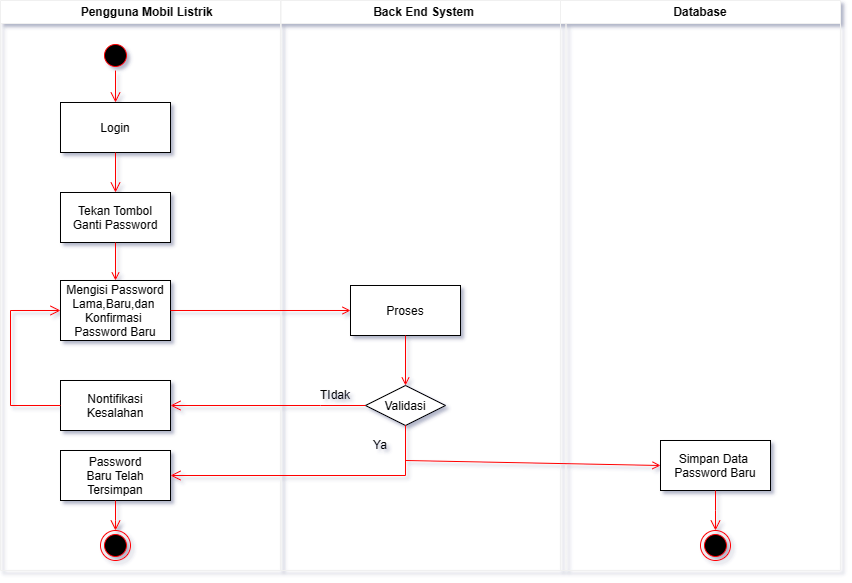

The diagram above was exported from draw.io. Its source (the exported page's mxGraphModel, read from the mxfile embedded in the PNG):
<mxGraphModel dx="1685" dy="955" grid="1" gridSize="5" guides="1" tooltips="1" connect="1" arrows="1" fold="1" page="1" pageScale="1" pageWidth="1100" pageHeight="850" background="#ffffff" math="0" shadow="1">
  <root>
    <mxCell id="0" />
    <mxCell id="1" parent="0" />
    <mxCell id="prUUtLYS-JD_OyDoEeFB-1" value="    Pengguna Mobil Listrik" style="swimlane;whiteSpace=wrap;gradientColor=none;fillColor=#FFFFFF;fontColor=#000000;" vertex="1" parent="1">
      <mxGeometry x="40" y="60" width="280" height="570" as="geometry" />
    </mxCell>
    <mxCell id="prUUtLYS-JD_OyDoEeFB-2" value="" style="ellipse;shape=startState;fillColor=#000000;strokeColor=#ff0000;" vertex="1" parent="prUUtLYS-JD_OyDoEeFB-1">
      <mxGeometry x="100" y="40" width="30" height="30" as="geometry" />
    </mxCell>
    <mxCell id="prUUtLYS-JD_OyDoEeFB-3" value="Tekan Tombol&#10;Ganti Password" style="fontColor=#000000;fillColor=#FFFFFF;strokeColor=#000000;" vertex="1" parent="prUUtLYS-JD_OyDoEeFB-1">
      <mxGeometry x="60" y="192" width="110" height="50" as="geometry" />
    </mxCell>
    <mxCell id="prUUtLYS-JD_OyDoEeFB-4" value="Login" style="fontColor=#000000;fillColor=#FFFFFF;strokeColor=#000000;" vertex="1" parent="prUUtLYS-JD_OyDoEeFB-1">
      <mxGeometry x="60" y="102" width="110" height="50" as="geometry" />
    </mxCell>
    <mxCell id="prUUtLYS-JD_OyDoEeFB-5" value="" style="edgeStyle=elbowEdgeStyle;elbow=horizontal;verticalAlign=bottom;endArrow=open;endSize=8;strokeColor=#FF0000;endFill=1;rounded=0;exitX=0.5;exitY=1;exitDx=0;exitDy=0;entryX=0.5;entryY=0;entryDx=0;entryDy=0;" edge="1" parent="prUUtLYS-JD_OyDoEeFB-1" source="prUUtLYS-JD_OyDoEeFB-2" target="prUUtLYS-JD_OyDoEeFB-4">
      <mxGeometry x="-354.5" y="-116" as="geometry">
        <mxPoint x="185.5" y="152" as="targetPoint" />
        <mxPoint x="185.5" y="62" as="sourcePoint" />
      </mxGeometry>
    </mxCell>
    <mxCell id="prUUtLYS-JD_OyDoEeFB-6" value="" style="edgeStyle=elbowEdgeStyle;elbow=horizontal;verticalAlign=bottom;endArrow=open;endSize=8;strokeColor=#FF0000;endFill=1;rounded=0;exitX=0.5;exitY=1;exitDx=0;exitDy=0;entryX=0.5;entryY=0;entryDx=0;entryDy=0;" edge="1" parent="prUUtLYS-JD_OyDoEeFB-1" source="prUUtLYS-JD_OyDoEeFB-4" target="prUUtLYS-JD_OyDoEeFB-3">
      <mxGeometry x="-509" y="-234" as="geometry">
        <mxPoint x="125" y="112" as="targetPoint" />
        <mxPoint x="125" y="80" as="sourcePoint" />
        <Array as="points" />
      </mxGeometry>
    </mxCell>
    <mxCell id="prUUtLYS-JD_OyDoEeFB-11" value="Mengisi Password&#10;Lama,Baru,dan &#10;Konfirmasi &#10;Password Baru" style="fillColor=#FFFFFF;fontColor=#000000;strokeColor=#000000;" vertex="1" parent="prUUtLYS-JD_OyDoEeFB-1">
      <mxGeometry x="60" y="280" width="110" height="60" as="geometry" />
    </mxCell>
    <mxCell id="prUUtLYS-JD_OyDoEeFB-16" value="" style="endArrow=open;strokeColor=#FF0000;endFill=1;rounded=0" edge="1" parent="prUUtLYS-JD_OyDoEeFB-1" source="prUUtLYS-JD_OyDoEeFB-3" target="prUUtLYS-JD_OyDoEeFB-11">
      <mxGeometry relative="1" as="geometry" />
    </mxCell>
    <mxCell id="9wNTSP6pBcXzqg-S0DV--4" value="Nontifikasi &#10;Kesalahan" style="fillColor=#FFFFFF;fontColor=#000000;strokeColor=#000000;" vertex="1" parent="prUUtLYS-JD_OyDoEeFB-1">
      <mxGeometry x="60" y="380" width="110" height="50" as="geometry" />
    </mxCell>
    <mxCell id="HgJGe-Rfmrd8MRpLYnBW-1" value="" style="edgeStyle=elbowEdgeStyle;elbow=horizontal;verticalAlign=bottom;endArrow=open;endSize=8;strokeColor=#FF0000;endFill=1;rounded=0;exitX=0;exitY=0.5;exitDx=0;exitDy=0;entryX=0;entryY=0.5;entryDx=0;entryDy=0;" edge="1" parent="prUUtLYS-JD_OyDoEeFB-1" source="9wNTSP6pBcXzqg-S0DV--4" target="prUUtLYS-JD_OyDoEeFB-11">
      <mxGeometry x="-650.24" y="-96" as="geometry">
        <mxPoint x="361" y="385" as="targetPoint" />
        <mxPoint x="115" y="330" as="sourcePoint" />
        <Array as="points">
          <mxPoint x="10" y="340" />
        </Array>
      </mxGeometry>
    </mxCell>
    <mxCell id="K-0wKpvVfxNbsJ1dYylX-7" value="" style="edgeStyle=orthogonalEdgeStyle;rounded=0;orthogonalLoop=1;jettySize=auto;html=1;exitX=0.5;exitY=1;exitDx=0;exitDy=0;" edge="1" parent="prUUtLYS-JD_OyDoEeFB-1" source="HgJGe-Rfmrd8MRpLYnBW-4" target="K-0wKpvVfxNbsJ1dYylX-5">
      <mxGeometry relative="1" as="geometry" />
    </mxCell>
    <mxCell id="HgJGe-Rfmrd8MRpLYnBW-4" value="Password&#10;Baru Telah&#10;Tersimpan" style="fillColor=#FFFFFF;fontColor=#000000;strokeColor=#000000;" vertex="1" parent="prUUtLYS-JD_OyDoEeFB-1">
      <mxGeometry x="60" y="450" width="110" height="50" as="geometry" />
    </mxCell>
    <mxCell id="K-0wKpvVfxNbsJ1dYylX-5" value="" style="ellipse;shape=endState;fillColor=#000000;strokeColor=#ff0000" vertex="1" parent="prUUtLYS-JD_OyDoEeFB-1">
      <mxGeometry x="100" y="530" width="30" height="30" as="geometry" />
    </mxCell>
    <mxCell id="K-0wKpvVfxNbsJ1dYylX-6" value="" style="edgeStyle=elbowEdgeStyle;elbow=horizontal;verticalAlign=bottom;endArrow=open;endSize=8;strokeColor=#FF0000;endFill=1;rounded=0;entryX=0.5;entryY=0;entryDx=0;entryDy=0;" edge="1" parent="prUUtLYS-JD_OyDoEeFB-1" target="K-0wKpvVfxNbsJ1dYylX-5" source="HgJGe-Rfmrd8MRpLYnBW-4">
      <mxGeometry x="-1820.24" y="-186" as="geometry">
        <mxPoint x="-420" y="425" as="targetPoint" />
        <mxPoint x="115" y="500" as="sourcePoint" />
        <Array as="points">
          <mxPoint x="115" y="520" />
          <mxPoint x="120" y="510" />
          <mxPoint x="100" y="510" />
          <mxPoint x="-470" y="390" />
        </Array>
      </mxGeometry>
    </mxCell>
    <mxCell id="prUUtLYS-JD_OyDoEeFB-10" value="Back End System" style="swimlane;whiteSpace=wrap;startSize=23;gradientColor=none;swimlaneFillColor=none;fillColor=#FFFFFF;fontColor=#000000;" vertex="1" parent="1">
      <mxGeometry x="320.5" y="60" width="285" height="570" as="geometry" />
    </mxCell>
    <mxCell id="prUUtLYS-JD_OyDoEeFB-13" value="Proses" style="fillColor=#FFFFFF;fontColor=#000000;strokeColor=#000000;" vertex="1" parent="prUUtLYS-JD_OyDoEeFB-10">
      <mxGeometry x="69.5" y="285" width="110" height="50" as="geometry" />
    </mxCell>
    <mxCell id="lSY-dtbMIr0G8kcoULZr-4" value="" style="endArrow=open;strokeColor=#FF0000;endFill=1;rounded=0;exitX=0.5;exitY=1;exitDx=0;exitDy=0;entryX=0.5;entryY=0;entryDx=0;entryDy=0;" edge="1" parent="prUUtLYS-JD_OyDoEeFB-10" source="prUUtLYS-JD_OyDoEeFB-13" target="9wNTSP6pBcXzqg-S0DV--1">
      <mxGeometry relative="1" as="geometry">
        <mxPoint x="-100.5" y="320" as="sourcePoint" />
        <mxPoint x="124.5" y="370" as="targetPoint" />
      </mxGeometry>
    </mxCell>
    <mxCell id="9wNTSP6pBcXzqg-S0DV--1" value="Validasi" style="rhombus;fillColor=#FFFFFF;strokeColor=#000000;fontColor=#000000;" vertex="1" parent="prUUtLYS-JD_OyDoEeFB-10">
      <mxGeometry x="84.5" y="385" width="80" height="40" as="geometry" />
    </mxCell>
    <mxCell id="9wNTSP6pBcXzqg-S0DV--3" value="&lt;font color=&quot;#000000&quot;&gt;TIdak&lt;/font&gt;" style="text;html=1;strokeColor=none;fillColor=none;align=center;verticalAlign=middle;whiteSpace=wrap;rounded=0;" vertex="1" parent="prUUtLYS-JD_OyDoEeFB-10">
      <mxGeometry x="24.5" y="380" width="60" height="30" as="geometry" />
    </mxCell>
    <mxCell id="HgJGe-Rfmrd8MRpLYnBW-3" value="&lt;font color=&quot;#000000&quot;&gt;Ya&lt;/font&gt;" style="text;html=1;strokeColor=none;fillColor=none;align=center;verticalAlign=middle;whiteSpace=wrap;rounded=0;" vertex="1" parent="prUUtLYS-JD_OyDoEeFB-10">
      <mxGeometry x="69.5" y="430" width="60" height="30" as="geometry" />
    </mxCell>
    <mxCell id="prUUtLYS-JD_OyDoEeFB-14" value="Database" style="swimlane;whiteSpace=wrap;fillColor=#FFFFFF;fontColor=#000000;" vertex="1" parent="1">
      <mxGeometry x="600" y="60" width="280" height="570" as="geometry" />
    </mxCell>
    <mxCell id="prUUtLYS-JD_OyDoEeFB-15" value="Simpan Data &#10;Password Baru" style="fillColor=#FFFFFF;fontColor=#000000;strokeColor=#000000;" vertex="1" parent="prUUtLYS-JD_OyDoEeFB-14">
      <mxGeometry x="100" y="440" width="110" height="50" as="geometry" />
    </mxCell>
    <mxCell id="prUUtLYS-JD_OyDoEeFB-8" value="" style="ellipse;shape=endState;fillColor=#000000;strokeColor=#ff0000" vertex="1" parent="prUUtLYS-JD_OyDoEeFB-14">
      <mxGeometry x="140" y="530" width="30" height="30" as="geometry" />
    </mxCell>
    <mxCell id="K-0wKpvVfxNbsJ1dYylX-4" value="" style="edgeStyle=elbowEdgeStyle;elbow=horizontal;verticalAlign=bottom;endArrow=open;endSize=8;strokeColor=#FF0000;endFill=1;rounded=0;exitX=0.5;exitY=1;exitDx=0;exitDy=0;entryX=0.5;entryY=0;entryDx=0;entryDy=0;" edge="1" parent="prUUtLYS-JD_OyDoEeFB-14" source="prUUtLYS-JD_OyDoEeFB-15" target="prUUtLYS-JD_OyDoEeFB-8">
      <mxGeometry x="-1190.24" y="-76" as="geometry">
        <mxPoint x="-380" y="415" as="targetPoint" />
        <mxPoint x="-185" y="415" as="sourcePoint" />
        <Array as="points">
          <mxPoint x="155" y="510" />
          <mxPoint x="160" y="500" />
          <mxPoint x="140" y="500" />
          <mxPoint x="-430" y="380" />
        </Array>
      </mxGeometry>
    </mxCell>
    <mxCell id="prUUtLYS-JD_OyDoEeFB-19" value="" style="endArrow=open;strokeColor=#FF0000;endFill=1;rounded=0;exitX=1;exitY=0.5;exitDx=0;exitDy=0;entryX=0;entryY=0.5;entryDx=0;entryDy=0;" edge="1" parent="1" source="prUUtLYS-JD_OyDoEeFB-11" target="prUUtLYS-JD_OyDoEeFB-13">
      <mxGeometry relative="1" as="geometry">
        <mxPoint x="175" y="302" as="sourcePoint" />
        <mxPoint x="175" y="340" as="targetPoint" />
      </mxGeometry>
    </mxCell>
    <mxCell id="lSY-dtbMIr0G8kcoULZr-5" value="" style="endArrow=open;strokeColor=#FF0000;endFill=1;rounded=0;exitX=0.5;exitY=1;exitDx=0;exitDy=0;entryX=0;entryY=0.5;entryDx=0;entryDy=0;" edge="1" parent="1" source="9wNTSP6pBcXzqg-S0DV--1" target="prUUtLYS-JD_OyDoEeFB-15">
      <mxGeometry relative="1" as="geometry">
        <mxPoint x="505" y="470" as="sourcePoint" />
        <mxPoint x="475.5" y="440" as="targetPoint" />
        <Array as="points">
          <mxPoint x="445" y="520" />
        </Array>
      </mxGeometry>
    </mxCell>
    <mxCell id="HgJGe-Rfmrd8MRpLYnBW-2" value="" style="edgeStyle=elbowEdgeStyle;elbow=horizontal;verticalAlign=bottom;endArrow=open;endSize=8;strokeColor=#FF0000;endFill=1;rounded=0;exitX=0;exitY=0.5;exitDx=0;exitDy=0;entryX=1;entryY=0.5;entryDx=0;entryDy=0;" edge="1" parent="1" source="9wNTSP6pBcXzqg-S0DV--1" target="9wNTSP6pBcXzqg-S0DV--4">
      <mxGeometry x="-580.24" y="-26" as="geometry">
        <mxPoint x="431" y="455" as="targetPoint" />
        <mxPoint x="185" y="400" as="sourcePoint" />
        <Array as="points">
          <mxPoint x="360" y="460" />
          <mxPoint x="180" y="430" />
        </Array>
      </mxGeometry>
    </mxCell>
    <mxCell id="K-0wKpvVfxNbsJ1dYylX-2" value="" style="edgeStyle=elbowEdgeStyle;elbow=horizontal;verticalAlign=bottom;endArrow=open;endSize=8;strokeColor=#FF0000;endFill=1;rounded=0;exitX=0.5;exitY=1;exitDx=0;exitDy=0;entryX=1;entryY=0.5;entryDx=0;entryDy=0;" edge="1" parent="1" source="9wNTSP6pBcXzqg-S0DV--1" target="HgJGe-Rfmrd8MRpLYnBW-4">
      <mxGeometry x="-570.24" y="-16" as="geometry">
        <mxPoint x="240" y="475" as="targetPoint" />
        <mxPoint x="435" y="475" as="sourcePoint" />
        <Array as="points">
          <mxPoint x="445" y="500" />
          <mxPoint x="465" y="520" />
          <mxPoint x="190" y="440" />
        </Array>
      </mxGeometry>
    </mxCell>
  </root>
</mxGraphModel>